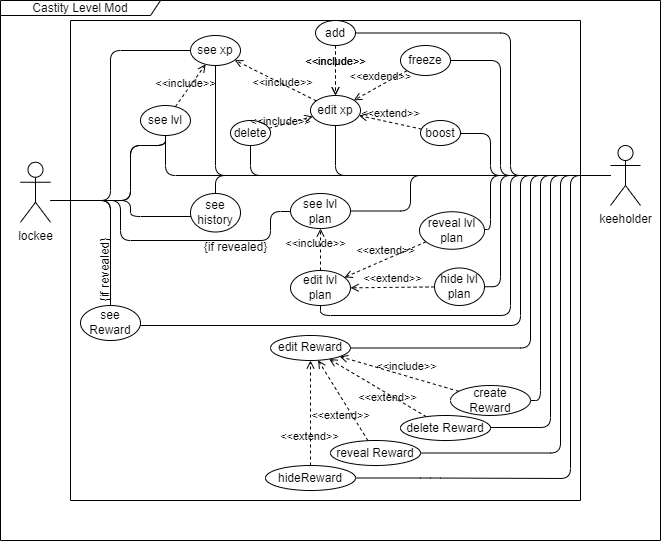

The diagram above was exported from draw.io. Its source (the exported page's mxGraphModel, read from the mxfile embedded in the PNG):
<mxGraphModel dx="1195" dy="637" grid="1" gridSize="10" guides="1" tooltips="1" connect="1" arrows="1" fold="1" page="1" pageScale="1" pageWidth="827" pageHeight="1169" math="0" shadow="0">
  <root>
    <mxCell id="0" />
    <mxCell id="1" parent="0" />
    <mxCell id="2" value="" style="edgeStyle=orthogonalEdgeStyle;rounded=1;orthogonalLoop=1;jettySize=auto;html=1;endArrow=none;endFill=0;" edge="1" source="61" parent="1">
      <mxGeometry relative="1" as="geometry">
        <mxPoint x="205" y="145" as="targetPoint" />
        <Array as="points">
          <mxPoint x="170" y="210" />
          <mxPoint x="170" y="155" />
        </Array>
      </mxGeometry>
    </mxCell>
    <mxCell id="3" value="" style="edgeStyle=orthogonalEdgeStyle;rounded=1;orthogonalLoop=1;jettySize=auto;html=1;endArrow=none;endFill=0;" edge="1" source="61" parent="1">
      <mxGeometry x="0.7647" relative="1" as="geometry">
        <mxPoint x="150" y="314.9999999999999" as="targetPoint" />
        <Array as="points">
          <mxPoint x="150" y="210" />
        </Array>
        <mxPoint as="offset" />
      </mxGeometry>
    </mxCell>
    <mxCell id="4" value="" style="edgeStyle=orthogonalEdgeStyle;rounded=1;orthogonalLoop=1;jettySize=auto;html=1;endArrow=none;endFill=0;" edge="1" target="10" parent="1">
      <mxGeometry relative="1" as="geometry">
        <mxPoint x="110" y="210" as="sourcePoint" />
        <Array as="points">
          <mxPoint x="170" y="210" />
          <mxPoint x="170" y="155" />
        </Array>
      </mxGeometry>
    </mxCell>
    <mxCell id="5" style="edgeStyle=orthogonalEdgeStyle;rounded=1;orthogonalLoop=1;jettySize=auto;html=1;entryX=0.4;entryY=0.512;entryDx=0;entryDy=0;entryPerimeter=0;" edge="1" target="28" parent="1">
      <mxGeometry relative="1" as="geometry">
        <mxPoint x="110" y="210" as="sourcePoint" />
        <Array as="points">
          <mxPoint x="170" y="210" />
          <mxPoint x="170" y="226" />
        </Array>
      </mxGeometry>
    </mxCell>
    <mxCell id="6" value="" style="edgeStyle=orthogonalEdgeStyle;rounded=1;orthogonalLoop=1;jettySize=auto;html=1;endArrow=none;endFill=0;" edge="1" target="30" parent="1">
      <mxGeometry x="0.7647" relative="1" as="geometry">
        <mxPoint x="110" y="210" as="sourcePoint" />
        <Array as="points">
          <mxPoint x="150" y="210" />
        </Array>
        <mxPoint as="offset" />
      </mxGeometry>
    </mxCell>
    <mxCell id="7" style="edgeStyle=orthogonalEdgeStyle;rounded=1;orthogonalLoop=1;jettySize=auto;html=1;endArrow=none;endFill=0;" edge="1" target="9" parent="1">
      <mxGeometry relative="1" as="geometry">
        <mxPoint x="110" y="210" as="sourcePoint" />
        <Array as="points">
          <mxPoint x="150" y="210" />
          <mxPoint x="150" y="60" />
        </Array>
      </mxGeometry>
    </mxCell>
    <mxCell id="8" value="Castity Level Mod" style="shape=umlFrame;whiteSpace=wrap;html=1;pointerEvents=0;recursiveResize=0;container=1;collapsible=0;width=160;rounded=1;labelBackgroundColor=none;height=15;" vertex="1" parent="1">
      <mxGeometry x="40" y="10" width="660" height="540" as="geometry" />
    </mxCell>
    <mxCell id="9" value="see xp" style="ellipse;whiteSpace=wrap;html=1;rounded=1;labelBackgroundColor=none;" vertex="1" parent="8">
      <mxGeometry x="190" y="35" width="50" height="30" as="geometry" />
    </mxCell>
    <mxCell id="10" value="see lvl" style="ellipse;whiteSpace=wrap;html=1;rounded=1;labelBackgroundColor=none;" vertex="1" parent="8">
      <mxGeometry x="140" y="105" width="50" height="30" as="geometry" />
    </mxCell>
    <mxCell id="11" value="&amp;lt;&amp;lt;include&amp;gt;&amp;gt;" style="html=1;verticalAlign=bottom;labelBackgroundColor=none;endArrow=open;endFill=0;dashed=1;rounded=1;fontColor=default;" edge="1" parent="8" source="10" target="9">
      <mxGeometry x="-0.3333" width="160" relative="1" as="geometry">
        <mxPoint x="320" y="125" as="sourcePoint" />
        <mxPoint x="480" y="125" as="targetPoint" />
        <mxPoint as="offset" />
      </mxGeometry>
    </mxCell>
    <mxCell id="12" value="edit xp" style="ellipse;whiteSpace=wrap;html=1;rounded=1;" vertex="1" parent="8">
      <mxGeometry x="310" y="95" width="50" height="30" as="geometry" />
    </mxCell>
    <mxCell id="13" value="boost" style="ellipse;whiteSpace=wrap;html=1;rounded=1;" vertex="1" parent="8">
      <mxGeometry x="420" y="120" width="40" height="25" as="geometry" />
    </mxCell>
    <mxCell id="14" value="freeze" style="ellipse;whiteSpace=wrap;html=1;rounded=1;" vertex="1" parent="8">
      <mxGeometry x="400" y="45" width="50" height="30" as="geometry" />
    </mxCell>
    <mxCell id="15" value="&amp;lt;&amp;lt;include&amp;gt;&amp;gt;" style="html=1;verticalAlign=bottom;labelBackgroundColor=none;endArrow=open;endFill=0;dashed=1;rounded=1;" edge="1" parent="8" source="12" target="9">
      <mxGeometry x="-0.2598" y="7" width="160" relative="1" as="geometry">
        <mxPoint x="190" y="235" as="sourcePoint" />
        <mxPoint x="350" y="235" as="targetPoint" />
        <mxPoint as="offset" />
      </mxGeometry>
    </mxCell>
    <mxCell id="16" value="delete" style="ellipse;whiteSpace=wrap;html=1;rounded=1;" vertex="1" parent="8">
      <mxGeometry x="230" y="120" width="40" height="25" as="geometry" />
    </mxCell>
    <mxCell id="17" value="&amp;lt;&amp;lt;include&amp;gt;&amp;gt;" style="html=1;verticalAlign=bottom;labelBackgroundColor=none;endArrow=open;endFill=0;dashed=1;rounded=1;" edge="1" parent="8" source="16" target="12">
      <mxGeometry x="-0.5339" y="-5" width="160" relative="1" as="geometry">
        <mxPoint x="290" y="55" as="sourcePoint" />
        <mxPoint x="450" y="55" as="targetPoint" />
        <mxPoint as="offset" />
      </mxGeometry>
    </mxCell>
    <mxCell id="18" value="&amp;lt;&amp;lt;exdend&amp;gt;&amp;gt;" style="html=1;verticalAlign=bottom;labelBackgroundColor=none;endArrow=open;endFill=0;dashed=1;rounded=1;" edge="1" parent="8" source="14" target="12">
      <mxGeometry width="160" relative="1" as="geometry">
        <mxPoint x="290" y="55" as="sourcePoint" />
        <mxPoint x="450" y="55" as="targetPoint" />
      </mxGeometry>
    </mxCell>
    <mxCell id="19" value="&amp;lt;&amp;lt;extend&amp;gt;&amp;gt;" style="html=1;verticalAlign=bottom;labelBackgroundColor=none;endArrow=open;endFill=0;dashed=1;rounded=1;" edge="1" parent="8" source="13" target="12">
      <mxGeometry width="160" relative="1" as="geometry">
        <mxPoint x="290" y="55" as="sourcePoint" />
        <mxPoint x="450" y="55" as="targetPoint" />
      </mxGeometry>
    </mxCell>
    <mxCell id="20" style="edgeStyle=orthogonalEdgeStyle;rounded=1;orthogonalLoop=1;jettySize=auto;html=1;endArrow=none;endFill=0;" edge="1" parent="8" source="21" target="39">
      <mxGeometry relative="1" as="geometry">
        <Array as="points">
          <mxPoint x="410" y="211" />
          <mxPoint x="410" y="175" />
        </Array>
      </mxGeometry>
    </mxCell>
    <mxCell id="21" value="see lvl plan" style="ellipse;whiteSpace=wrap;html=1;rounded=1;" vertex="1" parent="8">
      <mxGeometry x="290" y="193" width="60" height="35" as="geometry" />
    </mxCell>
    <mxCell id="22" value="edit lvl plan" style="ellipse;whiteSpace=wrap;html=1;rounded=1;" vertex="1" parent="8">
      <mxGeometry x="290" y="270" width="60" height="35" as="geometry" />
    </mxCell>
    <mxCell id="23" value="&amp;lt;&amp;lt;include&amp;gt;&amp;gt;" style="html=1;verticalAlign=bottom;labelBackgroundColor=none;endArrow=open;endFill=0;dashed=1;rounded=1;" edge="1" parent="8" source="22" target="21">
      <mxGeometry x="-0.1111" y="5" width="160" relative="1" as="geometry">
        <mxPoint x="290" y="55" as="sourcePoint" />
        <mxPoint x="450" y="55" as="targetPoint" />
        <mxPoint as="offset" />
      </mxGeometry>
    </mxCell>
    <mxCell id="24" value="hide lvl plan" style="ellipse;whiteSpace=wrap;html=1;rounded=1;" vertex="1" parent="8">
      <mxGeometry x="434" y="267.5" width="50" height="37.5" as="geometry" />
    </mxCell>
    <mxCell id="25" value="&amp;lt;&amp;lt;extend&amp;gt;&amp;gt;" style="html=1;verticalAlign=bottom;labelBackgroundColor=none;endArrow=open;endFill=0;dashed=1;rounded=1;" edge="1" parent="8" source="24" target="22">
      <mxGeometry width="160" relative="1" as="geometry">
        <mxPoint x="290" y="55" as="sourcePoint" />
        <mxPoint x="450" y="55" as="targetPoint" />
      </mxGeometry>
    </mxCell>
    <mxCell id="26" value="reveal lvl plan" style="ellipse;whiteSpace=wrap;html=1;rounded=1;" vertex="1" parent="8">
      <mxGeometry x="419" y="211.25" width="65" height="37.5" as="geometry" />
    </mxCell>
    <mxCell id="27" value="&amp;lt;&amp;lt;extend&amp;gt;&amp;gt;" style="html=1;verticalAlign=bottom;labelBackgroundColor=none;endArrow=open;endFill=0;dashed=1;rounded=1;" edge="1" parent="8" source="26" target="22">
      <mxGeometry width="160" relative="1" as="geometry">
        <mxPoint x="290" y="55" as="sourcePoint" />
        <mxPoint x="450" y="55" as="targetPoint" />
      </mxGeometry>
    </mxCell>
    <mxCell id="28" value="see history&lt;br&gt;" style="ellipse;whiteSpace=wrap;html=1;rounded=1;" vertex="1" parent="8">
      <mxGeometry x="190" y="193" width="50" height="38.5" as="geometry" />
    </mxCell>
    <mxCell id="29" style="edgeStyle=orthogonalEdgeStyle;rounded=1;orthogonalLoop=1;jettySize=auto;html=1;endArrow=none;endFill=0;" edge="1" parent="8" source="30" target="39">
      <mxGeometry relative="1" as="geometry">
        <Array as="points">
          <mxPoint x="520" y="325" />
          <mxPoint x="520" y="175" />
        </Array>
      </mxGeometry>
    </mxCell>
    <mxCell id="30" value="see Reward" style="ellipse;whiteSpace=wrap;html=1;rounded=1;" vertex="1" parent="8">
      <mxGeometry x="80" y="305" width="60" height="35" as="geometry" />
    </mxCell>
    <mxCell id="31" style="edgeStyle=orthogonalEdgeStyle;rounded=1;orthogonalLoop=1;jettySize=auto;html=1;endArrow=none;endFill=0;" edge="1" parent="8" source="32" target="39">
      <mxGeometry relative="1" as="geometry">
        <Array as="points">
          <mxPoint x="560" y="452" />
          <mxPoint x="560" y="175" />
        </Array>
      </mxGeometry>
    </mxCell>
    <mxCell id="32" value="reveal Reward" style="ellipse;whiteSpace=wrap;html=1;rounded=1;" vertex="1" parent="8">
      <mxGeometry x="330" y="440" width="90" height="25" as="geometry" />
    </mxCell>
    <mxCell id="33" value="edit Reward" style="ellipse;whiteSpace=wrap;html=1;rounded=1;" vertex="1" parent="8">
      <mxGeometry x="270" y="335" width="80" height="25" as="geometry" />
    </mxCell>
    <mxCell id="34" value="create Reward" style="ellipse;whiteSpace=wrap;html=1;rounded=1;" vertex="1" parent="8">
      <mxGeometry x="450" y="385" width="80" height="30" as="geometry" />
    </mxCell>
    <mxCell id="35" style="edgeStyle=orthogonalEdgeStyle;rounded=1;orthogonalLoop=1;jettySize=auto;html=1;entryX=1;entryY=0.5;entryDx=0;entryDy=0;endArrow=none;endFill=0;" edge="1" parent="8" source="39" target="33">
      <mxGeometry relative="1" as="geometry">
        <Array as="points">
          <mxPoint x="530" y="175" />
          <mxPoint x="530" y="348" />
        </Array>
      </mxGeometry>
    </mxCell>
    <mxCell id="36" style="edgeStyle=orthogonalEdgeStyle;rounded=1;orthogonalLoop=1;jettySize=auto;html=1;entryX=1;entryY=0.5;entryDx=0;entryDy=0;endArrow=none;endFill=0;" edge="1" parent="8" source="39" target="34">
      <mxGeometry relative="1" as="geometry">
        <Array as="points">
          <mxPoint x="540" y="175" />
          <mxPoint x="540" y="400" />
        </Array>
      </mxGeometry>
    </mxCell>
    <mxCell id="37" style="edgeStyle=orthogonalEdgeStyle;rounded=1;orthogonalLoop=1;jettySize=auto;html=1;entryX=1;entryY=0.5;entryDx=0;entryDy=0;endArrow=none;endFill=0;" edge="1" parent="8" source="39" target="57">
      <mxGeometry relative="1" as="geometry">
        <Array as="points">
          <mxPoint x="550" y="175" />
          <mxPoint x="550" y="427" />
          <mxPoint x="450" y="427" />
        </Array>
      </mxGeometry>
    </mxCell>
    <mxCell id="38" style="edgeStyle=orthogonalEdgeStyle;rounded=1;orthogonalLoop=1;jettySize=auto;html=1;endArrow=none;endFill=0;" edge="1" parent="8" source="39" target="9">
      <mxGeometry relative="1" as="geometry" />
    </mxCell>
    <mxCell id="39" value="keeholder" style="shape=umlActor;verticalLabelPosition=bottom;verticalAlign=top;html=1;rounded=1;labelBackgroundColor=none;" vertex="1" parent="8">
      <mxGeometry x="610" y="145" width="30" height="60" as="geometry" />
    </mxCell>
    <mxCell id="40" style="edgeStyle=orthogonalEdgeStyle;rounded=1;orthogonalLoop=1;jettySize=auto;html=1;endArrow=none;endFill=0;labelBackgroundColor=none;fontColor=default;" edge="1" parent="8" source="39" target="10">
      <mxGeometry relative="1" as="geometry" />
    </mxCell>
    <mxCell id="41" style="edgeStyle=orthogonalEdgeStyle;rounded=1;orthogonalLoop=1;jettySize=auto;html=1;endArrow=none;endFill=0;" edge="1" parent="8" source="39" target="12">
      <mxGeometry relative="1" as="geometry" />
    </mxCell>
    <mxCell id="42" style="edgeStyle=orthogonalEdgeStyle;rounded=1;orthogonalLoop=1;jettySize=auto;html=1;endArrow=none;endFill=0;" edge="1" parent="8" source="39" target="13">
      <mxGeometry relative="1" as="geometry">
        <Array as="points">
          <mxPoint x="490" y="175" />
          <mxPoint x="490" y="133" />
        </Array>
      </mxGeometry>
    </mxCell>
    <mxCell id="43" style="edgeStyle=orthogonalEdgeStyle;rounded=1;orthogonalLoop=1;jettySize=auto;html=1;entryX=1;entryY=0.5;entryDx=0;entryDy=0;endArrow=none;endFill=0;" edge="1" parent="8" source="39" target="14">
      <mxGeometry relative="1" as="geometry">
        <Array as="points">
          <mxPoint x="500" y="175" />
          <mxPoint x="500" y="60" />
        </Array>
      </mxGeometry>
    </mxCell>
    <mxCell id="44" style="edgeStyle=orthogonalEdgeStyle;rounded=1;orthogonalLoop=1;jettySize=auto;html=1;entryX=0.5;entryY=1;entryDx=0;entryDy=0;endArrow=none;endFill=0;" edge="1" parent="8" source="39" target="16">
      <mxGeometry relative="1" as="geometry" />
    </mxCell>
    <mxCell id="45" style="edgeStyle=orthogonalEdgeStyle;rounded=1;orthogonalLoop=1;jettySize=auto;html=1;entryX=1;entryY=0.5;entryDx=0;entryDy=0;endArrow=none;endFill=0;" edge="1" parent="8" source="39" target="26">
      <mxGeometry relative="1" as="geometry">
        <Array as="points">
          <mxPoint x="490" y="175" />
          <mxPoint x="490" y="229" />
        </Array>
      </mxGeometry>
    </mxCell>
    <mxCell id="46" style="edgeStyle=orthogonalEdgeStyle;rounded=1;orthogonalLoop=1;jettySize=auto;html=1;entryX=1;entryY=0.5;entryDx=0;entryDy=0;endArrow=none;endFill=0;" edge="1" parent="8" source="39" target="24">
      <mxGeometry relative="1" as="geometry">
        <Array as="points">
          <mxPoint x="500" y="175" />
          <mxPoint x="500" y="286" />
        </Array>
      </mxGeometry>
    </mxCell>
    <mxCell id="47" style="edgeStyle=orthogonalEdgeStyle;rounded=1;orthogonalLoop=1;jettySize=auto;html=1;endArrow=none;endFill=0;" edge="1" parent="8" source="39" target="22">
      <mxGeometry relative="1" as="geometry">
        <Array as="points">
          <mxPoint x="510" y="175" />
          <mxPoint x="510" y="315" />
          <mxPoint x="320" y="315" />
        </Array>
      </mxGeometry>
    </mxCell>
    <mxCell id="48" style="edgeStyle=orthogonalEdgeStyle;rounded=1;orthogonalLoop=1;jettySize=auto;html=1;endArrow=none;endFill=0;" edge="1" parent="8" source="39" target="28">
      <mxGeometry relative="1" as="geometry">
        <Array as="points">
          <mxPoint x="215" y="175" />
        </Array>
      </mxGeometry>
    </mxCell>
    <mxCell id="49" value="&amp;lt;&amp;lt;include&amp;gt;&amp;gt;" style="html=1;verticalAlign=bottom;labelBackgroundColor=none;endArrow=open;endFill=0;dashed=1;rounded=1;" edge="1" parent="8" source="34" target="33">
      <mxGeometry x="-0.1113" width="160" relative="1" as="geometry">
        <mxPoint x="260" y="245" as="sourcePoint" />
        <mxPoint x="420" y="355" as="targetPoint" />
        <mxPoint as="offset" />
      </mxGeometry>
    </mxCell>
    <mxCell id="50" value="&amp;lt;&amp;lt;extend&amp;gt;&amp;gt;" style="html=1;verticalAlign=bottom;labelBackgroundColor=none;endArrow=open;endFill=0;dashed=1;rounded=1;" edge="1" parent="8" source="57" target="33">
      <mxGeometry x="-0.3008" y="11" width="160" relative="1" as="geometry">
        <mxPoint x="260" y="245" as="sourcePoint" />
        <mxPoint x="420" y="245" as="targetPoint" />
        <mxPoint as="offset" />
      </mxGeometry>
    </mxCell>
    <mxCell id="51" style="edgeStyle=orthogonalEdgeStyle;rounded=1;orthogonalLoop=1;jettySize=auto;html=1;endArrow=none;endFill=0;" edge="1" parent="8" source="52" target="39">
      <mxGeometry relative="1" as="geometry">
        <Array as="points">
          <mxPoint x="430" y="478" />
          <mxPoint x="570" y="478" />
          <mxPoint x="570" y="175" />
        </Array>
      </mxGeometry>
    </mxCell>
    <mxCell id="52" value="hideReward" style="ellipse;whiteSpace=wrap;html=1;rounded=1;" vertex="1" parent="8">
      <mxGeometry x="265" y="465" width="90" height="25" as="geometry" />
    </mxCell>
    <mxCell id="53" value="{if revealed}" style="text;html=1;align=center;verticalAlign=middle;resizable=0;points=[];autosize=1;strokeColor=none;fillColor=none;rotation=-90;" vertex="1" parent="8">
      <mxGeometry x="60" y="255" width="90" height="30" as="geometry" />
    </mxCell>
    <mxCell id="54" style="edgeStyle=orthogonalEdgeStyle;rounded=1;orthogonalLoop=1;jettySize=auto;html=1;exitX=0.5;exitY=1;exitDx=0;exitDy=0;" edge="1" parent="8" source="32" target="32">
      <mxGeometry relative="1" as="geometry" />
    </mxCell>
    <mxCell id="55" value="&amp;lt;&amp;lt;extend&amp;gt;&amp;gt;" style="html=1;verticalAlign=bottom;labelBackgroundColor=none;endArrow=open;endFill=0;dashed=1;rounded=1;" edge="1" parent="8" source="52" target="33">
      <mxGeometry x="-0.6164" y="1" width="160" relative="1" as="geometry">
        <mxPoint x="260" y="255" as="sourcePoint" />
        <mxPoint x="420" y="255" as="targetPoint" />
        <mxPoint as="offset" />
      </mxGeometry>
    </mxCell>
    <mxCell id="56" value="&amp;lt;&amp;lt;extend&amp;gt;&amp;gt;" style="html=1;verticalAlign=bottom;labelBackgroundColor=none;endArrow=open;endFill=0;dashed=1;rounded=1;" edge="1" parent="8" source="32" target="33">
      <mxGeometry x="-0.4031" y="15" width="160" relative="1" as="geometry">
        <mxPoint x="260" y="255" as="sourcePoint" />
        <mxPoint x="420" y="255" as="targetPoint" />
        <mxPoint as="offset" />
      </mxGeometry>
    </mxCell>
    <mxCell id="57" value="delete Reward" style="ellipse;whiteSpace=wrap;html=1;rounded=1;" vertex="1" parent="8">
      <mxGeometry x="400" y="415" width="90" height="25" as="geometry" />
    </mxCell>
    <mxCell id="58" value="add" style="ellipse;whiteSpace=wrap;html=1;rounded=1;" vertex="1" parent="8">
      <mxGeometry x="315" y="20" width="40" height="25" as="geometry" />
    </mxCell>
    <mxCell id="59" value="&amp;lt;&amp;lt;include&amp;gt;&amp;gt;" style="html=1;verticalAlign=bottom;labelBackgroundColor=none;endArrow=open;endFill=0;dashed=1;rounded=1;" edge="1" parent="8" source="58" target="12">
      <mxGeometry width="160" relative="1" as="geometry">
        <mxPoint x="290" y="55" as="sourcePoint" />
        <mxPoint x="450" y="55" as="targetPoint" />
      </mxGeometry>
    </mxCell>
    <mxCell id="60" style="edgeStyle=orthogonalEdgeStyle;rounded=1;orthogonalLoop=1;jettySize=auto;html=1;entryX=1;entryY=0.5;entryDx=0;entryDy=0;endArrow=none;endFill=0;" edge="1" parent="8" source="39" target="58">
      <mxGeometry relative="1" as="geometry">
        <Array as="points">
          <mxPoint x="510" y="175" />
          <mxPoint x="510" y="33" />
        </Array>
      </mxGeometry>
    </mxCell>
    <mxCell id="61" value="lockee" style="shape=umlActor;verticalLabelPosition=bottom;verticalAlign=top;html=1;rounded=1;labelBackgroundColor=none;" vertex="1" parent="8">
      <mxGeometry x="20" y="161.75" width="30" height="60" as="geometry" />
    </mxCell>
    <mxCell id="62" value="{if revealed}" style="text;html=1;align=center;verticalAlign=middle;resizable=0;points=[];autosize=1;strokeColor=none;fillColor=none;" vertex="1" parent="8">
      <mxGeometry x="190" y="231.5" width="90" height="30" as="geometry" />
    </mxCell>
    <mxCell id="63" style="edgeStyle=orthogonalEdgeStyle;rounded=1;orthogonalLoop=1;jettySize=auto;html=1;endArrow=none;endFill=0;startArrow=none;" edge="1" parent="8" source="61" target="21">
      <mxGeometry relative="1" as="geometry">
        <mxPoint x="220" y="234.9999999999999" as="sourcePoint" />
        <Array as="points">
          <mxPoint x="120" y="200" />
          <mxPoint x="120" y="240" />
          <mxPoint x="270" y="240" />
          <mxPoint x="270" y="211" />
        </Array>
      </mxGeometry>
    </mxCell>
    <mxCell id="64" value="" style="shape=partialRectangle;whiteSpace=wrap;html=1;bottom=0;right=0;fillColor=none;rounded=1;" vertex="1" parent="8">
      <mxGeometry x="70" y="20" width="510" height="480" as="geometry" />
    </mxCell>
    <mxCell id="65" value="" style="shape=partialRectangle;whiteSpace=wrap;html=1;top=0;left=0;fillColor=none;rounded=1;" vertex="1" parent="8">
      <mxGeometry x="70" y="20" width="510" height="480" as="geometry" />
    </mxCell>
    <mxCell id="66" value="&amp;lt;&amp;lt;include&amp;gt;&amp;gt;" style="html=1;verticalAlign=bottom;labelBackgroundColor=none;endArrow=open;endFill=0;dashed=1;rounded=1;startArrow=none;" edge="1" source="58" parent="1">
      <mxGeometry width="160" relative="1" as="geometry">
        <mxPoint x="330" y="65" as="sourcePoint" />
        <mxPoint x="375" y="105" as="targetPoint" />
      </mxGeometry>
    </mxCell>
  </root>
</mxGraphModel>